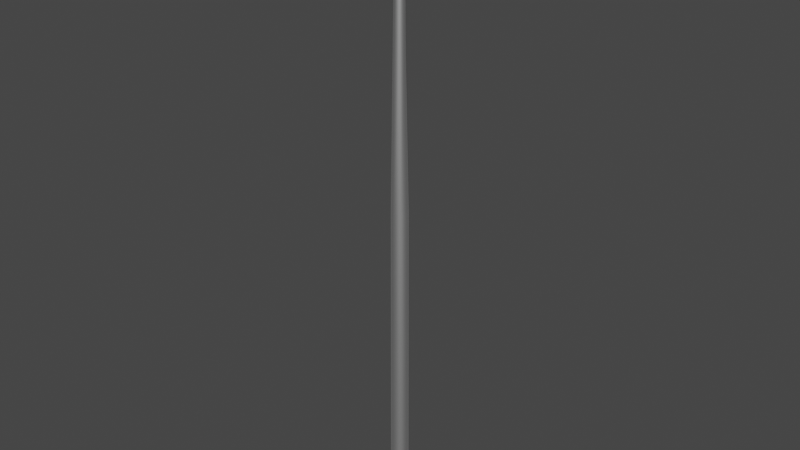 # Source: Tree2_001.blend  (saved by Blender 2.91.10; exported with 4.5.12 LTS)
import bpy
from mathutils import Matrix  # noqa: F401  (used for matrix-valued properties, if any)

bpy.ops.wm.read_factory_settings(use_empty=True)
scene = bpy.context.scene
scene.name = 'Scene'

# ---- materials (node trees are filled in below, after node groups)
mat_tree2mat = bpy.data.materials.new('Tree2Mat')
mat_tree2mat.use_transparent_shadow = False
mat_tree2mat.roughness = 0.5528
mat_tree2mat.specular_intensity = 1.0
mat_tree2mat.metallic = 1.0

# ---- material node trees
mat_tree2mat.use_nodes = True; mat_tree2mat.node_tree.nodes.clear()
_N = mat_tree2mat.node_tree.nodes; _L = mat_tree2mat.node_tree.links
n0 = _N.new('ShaderNodeBsdfPrincipled'); n0.name = 'Principled BSDF'; n0.location = (10, 300)
n0.distribution = 'GGX'
n0.subsurface_method = 'BURLEY'
n0.inputs[1].default_value = 1.0
n0.inputs[2].default_value = 0.5528
n0.inputs[3].default_value = 1.45
n0.inputs[13].default_value = 1.0
n0.inputs[27].default_value = (0.0, 0.0, 0.0, 1.0)
n1 = _N.new('ShaderNodeOutputMaterial'); n1.name = 'Material Output'; n1.location = (300, 300)
n2 = _N.new('ShaderNodeNormalMap'); n2.name = 'Normal Map'; n2.location = (-300, -300)
n2.label = 'Normal/Map'
_L.new(n0.outputs[0], n1.inputs[0])
_L.new(n2.outputs[0], n0.inputs[5])
n1.is_active_output = True

# ---- world
world_world = bpy.data.worlds.new('World'); scene.world = world_world
world_world.use_nodes = True; world_world.node_tree.nodes.clear()
_N = world_world.node_tree.nodes; _L = world_world.node_tree.links
n0 = _N.new('ShaderNodeOutputWorld'); n0.name = 'World Output'; n0.location = (300, 300)
n1 = _N.new('ShaderNodeBackground'); n1.name = 'Background'; n1.location = (10, 300)
n1.inputs[0].default_value = (0.05088, 0.05088, 0.05088, 1.0)
_L.new(n1.outputs[0], n0.inputs[0])
n0.is_active_output = True
world_world.color = (0.05088, 0.05088, 0.05088)
world_world.use_sun_shadow = False
world_world.sun_shadow_jitter_overblur = 0.0

# ---- meshes
me_tree2mesh = bpy.data.meshes.new('Tree2Mesh')
me_tree2mesh.from_pydata([(0.0, 0.33, 0.002521), (-1.173e-09, 0.3003, 11.44), (0.2333, 0.2333, 0.002521), (0.2124, 0.2124, 11.44), (0.33, -1.442e-08, 0.002521), (0.3003, -1.313e-08, 11.44), (0.2333, -0.2333, 0.002521), (0.2124, -0.2124, 11.44), (-2.885e-08, -0.33, 0.002521), (-2.743e-08, -0.3003, 11.44), (-0.2333, -0.2333, 0.002521), (-0.2124, -0.2124, 11.44), (-0.33, 3.935e-09, 0.002521), (-0.3003, 3.581e-09, 11.44), (-0.2333, 0.2333, 0.002521), (-0.2124, 0.2124, 11.44), (-0.02416, 0.1976, 17.41), (0.1156, 0.1397, 17.41), (0.1734, -7.362e-09, 17.41), (0.1156, -0.1397, 17.41), (-0.02416, -0.1976, 17.41), (-0.1639, -0.1397, 17.41), (-0.2217, 3.63e-09, 17.41), (-0.1639, 0.1397, 17.41), (-7.451e-09, 0.147, 22.14), (0.104, 0.104, 22.14), (0.147, -5.479e-09, 22.14), (0.104, -0.104, 22.14), (-1.863e-08, -0.147, 22.14), (-0.104, -0.104, 22.14), (-0.147, 2.702e-09, 22.14), (-0.104, 0.104, 22.14)], [], [(0, 1, 3), (5, 4, 2), (3, 5, 2), (0, 3, 2), (4, 5, 7), (9, 8, 6), (7, 9, 6), (4, 7, 6), (8, 9, 11), (13, 12, 10), (11, 13, 10), (8, 11, 10), (12, 13, 15), (1, 0, 14), (15, 1, 14), (12, 15, 14), (11, 9, 20), (11, 20, 21), (21, 22, 13), (11, 21, 13), (15, 13, 22), (15, 22, 23), (1, 15, 23), (1, 23, 16), (7, 5, 18), (7, 18, 19), (19, 20, 9), (7, 19, 9), (3, 1, 16), (3, 16, 17), (17, 18, 5), (3, 17, 5), (17, 16, 24), (17, 24, 25), (18, 17, 25), (18, 25, 26), (23, 22, 30), (23, 30, 31), (31, 24, 16), (23, 31, 16), (21, 20, 28), (21, 28, 29), (29, 30, 22), (21, 29, 22), (19, 18, 26), (19, 26, 27), (27, 28, 20), (19, 27, 20)])
me_tree2mesh.polygons.foreach_set('use_smooth', [True] * 48)
me_tree2mesh.materials.append(mat_tree2mat)
me_tree2mesh.use_remesh_fix_poles = True
me_tree2mesh.use_remesh_preserve_attributes = False
me_tree2mesh.use_mirror_vertex_groups = False
me_tree2mesh.update()
me_tree2mesh.normals_split_custom_set([tuple(v) for v in zip(*[iter([2.26e-06, 1.0, 0.002596, 0.0004859, 1.0, 0.00989, 0.7073, 0.7068, 0.01131, 0.9999, 2.058e-06, 0.0119, 1.0, -2.384e-06, 0.002596, 0.7071, 0.7071, 0.002596, 0.7073, 0.7068, 0.01131, 0.9999, 2.058e-06, 0.0119, 0.7071, 0.7071, 0.002596, 2.26e-06, 1.0, 0.002596, 0.7073, 0.7068, 0.01131, 0.7071, 0.7071, 0.002596, 1.0, -2.384e-06, 0.002596, 0.9999, 2.058e-06, 0.0119, 0.7073, -0.7068, 0.01131, 0.0004908, -1.0, 0.00989, -2.363e-06, -1.0, 0.002596, 0.7071, -0.7071, 0.002596, 0.7073, -0.7068, 0.01131, 0.0004908, -1.0, 0.00989, 0.7071, -0.7071, 0.002596, 1.0, -2.384e-06, 0.002596, 0.7073, -0.7068, 0.01131, 0.7071, -0.7071, 0.002596, -2.363e-06, -1.0, 0.002596, 0.0004908, -1.0, 0.00989, -0.7068, -0.7073, 0.008463, -1.0, -2.324e-06, 0.007871, -1.0, 2.301e-06, 0.002596, -0.7071, -0.7071, 0.002596, -0.7068, -0.7073, 0.008463, -1.0, -2.324e-06, 0.007871, -0.7071, -0.7071, 0.002596, -2.363e-06, -1.0, 0.002596, -0.7068, -0.7073, 0.008463, -0.7071, -0.7071, 0.002596, -1.0, 2.301e-06, 0.002596, -1.0, -2.324e-06, 0.007871, -0.7068, 0.7073, 0.008463, 0.0004859, 1.0, 0.00989, 2.26e-06, 1.0, 0.002596, -0.7071, 0.7071, 0.002596, -0.7068, 0.7073, 0.008463, 0.0004859, 1.0, 0.00989, -0.7071, 0.7071, 0.002596, -1.0, 2.301e-06, 0.002596, -0.7068, 0.7073, 0.008463, -0.7071, 0.7071, 0.002596, -0.7068, -0.7073, 0.008463, 0.0004908, -1.0, 0.00989, -0.001115, -0.9999, 0.01396, -0.7068, -0.7073, 0.008463, -0.001115, -0.9999, 0.01396, -0.7076, -0.7065, 0.01432, -0.7076, -0.7065, 0.01432, -0.9999, 8.018e-07, 0.01447, -1.0, -2.324e-06, 0.007871, -0.7068, -0.7073, 0.008463, -0.7076, -0.7065, 0.01432, -1.0, -2.324e-06, 0.007871, -0.7068, 0.7073, 0.008463, -1.0, -2.324e-06, 0.007871, -0.9999, 8.018e-07, 0.01447, -0.7068, 0.7073, 0.008463, -0.9999, 8.018e-07, 0.01447, -0.7076, 0.7065, 0.01432, 0.0004859, 1.0, 0.00989, -0.7068, 0.7073, 0.008463, -0.7076, 0.7065, 0.01432, 0.0004859, 1.0, 0.00989, -0.7076, 0.7065, 0.01432, -0.001113, 0.9999, 0.01396, 0.7073, -0.7068, 0.01131, 0.9999, 2.058e-06, 0.0119, 0.9999, -6.764e-07, 0.01344, 0.7073, -0.7068, 0.01131, 0.9999, -6.764e-07, 0.01344, 0.7065, -0.7076, 0.01359, 0.7065, -0.7076, 0.01359, -0.001115, -0.9999, 0.01396, 0.0004908, -1.0, 0.00989, 0.7073, -0.7068, 0.01131, 0.7065, -0.7076, 0.01359, 0.0004908, -1.0, 0.00989, 0.7073, 0.7068, 0.01131, 0.0004859, 1.0, 0.00989, -0.001113, 0.9999, 0.01396, 0.7073, 0.7068, 0.01131, -0.001113, 0.9999, 0.01396, 0.7065, 0.7076, 0.01359, 0.7065, 0.7076, 0.01359, 0.9999, -6.764e-07, 0.01344, 0.9999, 2.058e-06, 0.0119, 0.7073, 0.7068, 0.01131, 0.7065, 0.7076, 0.01359, 0.9999, 2.058e-06, 0.0119, 0.7065, 0.7076, 0.01359, -0.001113, 0.9999, 0.01396, 0.001249, 0.9999, 0.01067, 0.7065, 0.7076, 0.01359, 0.001249, 0.9999, 0.01067, 0.7077, 0.7065, 0.007065, 0.9999, -6.764e-07, 0.01344, 0.7065, 0.7076, 0.01359, 0.7077, 0.7065, 0.007065, 0.9999, -6.764e-07, 0.01344, 0.7077, 0.7065, 0.007065, 1.0, -3.138e-06, 0.005574, -0.7076, 0.7065, 0.01432, -0.9999, 8.018e-07, 0.01447, -0.9999, 3.273e-06, 0.01578, -0.7076, 0.7065, 0.01432, -0.9999, 3.273e-06, 0.01578, -0.7064, 0.7077, 0.01428, -0.7064, 0.7077, 0.01428, 0.001249, 0.9999, 0.01067, -0.001113, 0.9999, 0.01396, -0.7076, 0.7065, 0.01432, -0.7064, 0.7077, 0.01428, -0.001113, 0.9999, 0.01396, -0.7076, -0.7065, 0.01432, -0.001115, -0.9999, 0.01396, 0.001244, -0.9999, 0.01067, -0.7076, -0.7065, 0.01432, 0.001244, -0.9999, 0.01067, -0.7064, -0.7077, 0.01428, -0.7064, -0.7077, 0.01428, -0.9999, 3.273e-06, 0.01578, -0.9999, 8.018e-07, 0.01447, -0.7076, -0.7065, 0.01432, -0.7064, -0.7077, 0.01428, -0.9999, 8.018e-07, 0.01447, 0.7065, -0.7076, 0.01359, 0.9999, -6.764e-07, 0.01344, 1.0, -3.138e-06, 0.005574, 0.7065, -0.7076, 0.01359, 1.0, -3.138e-06, 0.005574, 0.7077, -0.7065, 0.007065, 0.7077, -0.7065, 0.007065, 0.001244, -0.9999, 0.01067, -0.001115, -0.9999, 0.01396, 0.7065, -0.7076, 0.01359, 0.7077, -0.7065, 0.007065, -0.001115, -0.9999, 0.01396])] * 3)])

# ---- objects
ob_cylinder = bpy.data.objects.new('Cylinder', me_tree2mesh)

# ---- transforms, parenting, visibility, modifiers, constraints
ob_cylinder.location = (0.0, 0.0, -4.768e-07)
ob_cylinder.scale = (5.0, 5.0, 5.0)
ob_cylinder.color = (0.8, 0.8, 0.8, 1.0)
ob_cylinder.lineart.crease_threshold = 0.0

# ---- collection membership
scene.collection.objects.link(ob_cylinder)

# ---- scene / render settings (as saved in the file)
scene.frame_start = 1; scene.frame_end = 250; scene.frame_set(1)
scene.render.engine = 'BLENDER_EEVEE_NEXT'
scene.render.fps = 30
scene.cycles.use_denoising = False
scene.cycles.samples = 128
scene.cycles.sampling_pattern = 'TABULATED_SOBOL'
scene.cycles.use_adaptive_sampling = False
scene.cycles.use_light_tree = False
scene.view_settings.view_transform = 'Filmic'
bpy.context.view_layer.update()

# ---- added for rendering (the .blend has no active camera and no usable light): camera, sun
cam_auto = bpy.data.cameras.new('AutoCamera')
cam_auto.lens = 50.0
cam_auto.sensor_width = 36.0
cam_auto.clip_end = 1799.01
ob_auto_camera = bpy.data.objects.new('AutoCamera', cam_auto)
scene.collection.objects.link(ob_auto_camera)
ob_auto_camera.location = (102.508, -123.01, 137.367)
ob_auto_camera.rotation_euler = (1.09748, -7.21219e-08, 0.694738)
scene.camera = ob_auto_camera
light_auto_sun = bpy.data.lights.new('AutoSun', 'SUN')
light_auto_sun.energy = 3.0
light_auto_sun.angle = 0.0523599
ob_auto_sun = bpy.data.objects.new('AutoSun', light_auto_sun)
scene.collection.objects.link(ob_auto_sun)
ob_auto_sun.rotation_euler = (0.872665, 0.174533, 0.523599)
bpy.context.view_layer.update()
